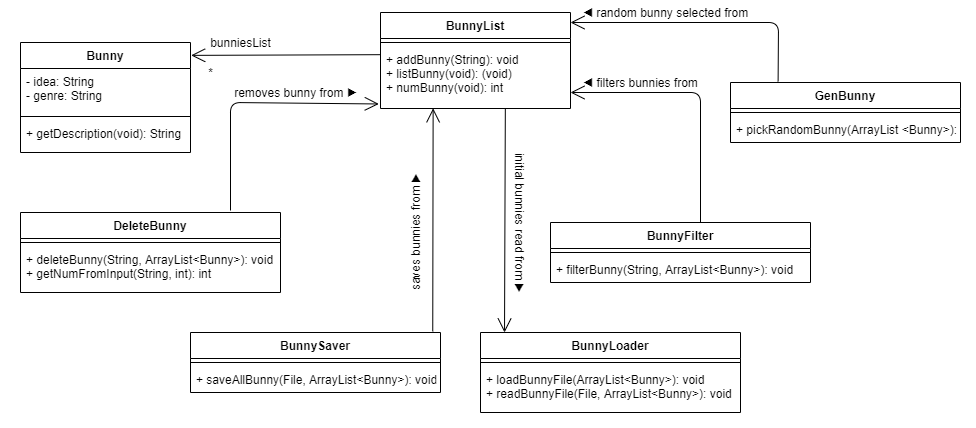

The diagram above was exported from draw.io. Its source (the exported page's mxGraphModel, read from the mxfile embedded in the PNG):
<mxGraphModel dx="1221" dy="645" grid="1" gridSize="10" guides="1" tooltips="1" connect="1" arrows="1" fold="1" page="1" pageScale="1" pageWidth="850" pageHeight="1100" math="0" shadow="0">
  <root>
    <mxCell id="0" />
    <mxCell id="1" parent="0" />
    <mxCell id="l8rBl9v-V3lFfqPc8A9V-1" value="BunnyFilter" style="swimlane;fontStyle=1;align=center;verticalAlign=top;childLayout=stackLayout;horizontal=1;startSize=26;horizontalStack=0;resizeParent=1;resizeParentMax=0;resizeLast=0;collapsible=1;marginBottom=0;" vertex="1" parent="1">
      <mxGeometry x="550" y="310" width="260" height="60" as="geometry" />
    </mxCell>
    <mxCell id="l8rBl9v-V3lFfqPc8A9V-2" value="" style="line;strokeWidth=1;fillColor=none;align=left;verticalAlign=middle;spacingTop=-1;spacingLeft=3;spacingRight=3;rotatable=0;labelPosition=right;points=[];portConstraint=eastwest;" vertex="1" parent="l8rBl9v-V3lFfqPc8A9V-1">
      <mxGeometry y="26" width="260" height="8" as="geometry" />
    </mxCell>
    <mxCell id="l8rBl9v-V3lFfqPc8A9V-3" value="+ filterBunny(String, ArrayList&lt;Bunny&gt;): void" style="text;strokeColor=none;fillColor=none;align=left;verticalAlign=top;spacingLeft=4;spacingRight=4;overflow=hidden;rotatable=0;points=[[0,0.5],[1,0.5]];portConstraint=eastwest;" vertex="1" parent="l8rBl9v-V3lFfqPc8A9V-1">
      <mxGeometry y="34" width="260" height="26" as="geometry" />
    </mxCell>
    <mxCell id="l8rBl9v-V3lFfqPc8A9V-4" value="Bunny" style="swimlane;fontStyle=1;align=center;verticalAlign=top;childLayout=stackLayout;horizontal=1;startSize=26;horizontalStack=0;resizeParent=1;resizeParentMax=0;resizeLast=0;collapsible=1;marginBottom=0;" vertex="1" parent="1">
      <mxGeometry x="20" y="130" width="170" height="110" as="geometry" />
    </mxCell>
    <mxCell id="l8rBl9v-V3lFfqPc8A9V-5" value="- idea: String &#10;- genre: String&#10;" style="text;strokeColor=none;fillColor=none;align=left;verticalAlign=top;spacingLeft=4;spacingRight=4;overflow=hidden;rotatable=0;points=[[0,0.5],[1,0.5]];portConstraint=eastwest;" vertex="1" parent="l8rBl9v-V3lFfqPc8A9V-4">
      <mxGeometry y="26" width="170" height="44" as="geometry" />
    </mxCell>
    <mxCell id="l8rBl9v-V3lFfqPc8A9V-6" value="" style="line;strokeWidth=1;fillColor=none;align=left;verticalAlign=middle;spacingTop=-1;spacingLeft=3;spacingRight=3;rotatable=0;labelPosition=right;points=[];portConstraint=eastwest;" vertex="1" parent="l8rBl9v-V3lFfqPc8A9V-4">
      <mxGeometry y="70" width="170" height="8" as="geometry" />
    </mxCell>
    <mxCell id="l8rBl9v-V3lFfqPc8A9V-7" value="+ getDescription(void): String" style="text;strokeColor=none;fillColor=none;align=left;verticalAlign=top;spacingLeft=4;spacingRight=4;overflow=hidden;rotatable=0;points=[[0,0.5],[1,0.5]];portConstraint=eastwest;" vertex="1" parent="l8rBl9v-V3lFfqPc8A9V-4">
      <mxGeometry y="78" width="170" height="32" as="geometry" />
    </mxCell>
    <mxCell id="l8rBl9v-V3lFfqPc8A9V-8" value="BunnyList" style="swimlane;fontStyle=1;align=center;verticalAlign=top;childLayout=stackLayout;horizontal=1;startSize=26;horizontalStack=0;resizeParent=1;resizeParentMax=0;resizeLast=0;collapsible=1;marginBottom=0;" vertex="1" parent="1">
      <mxGeometry x="380" y="100" width="190" height="96" as="geometry" />
    </mxCell>
    <mxCell id="l8rBl9v-V3lFfqPc8A9V-10" value="" style="line;strokeWidth=1;fillColor=none;align=left;verticalAlign=middle;spacingTop=-1;spacingLeft=3;spacingRight=3;rotatable=0;labelPosition=right;points=[];portConstraint=eastwest;" vertex="1" parent="l8rBl9v-V3lFfqPc8A9V-8">
      <mxGeometry y="26" width="190" height="8" as="geometry" />
    </mxCell>
    <mxCell id="l8rBl9v-V3lFfqPc8A9V-11" value="+ addBunny(String): void&#10;+ listBunny(void): (void)&#10;+ numBunny(void): int" style="text;strokeColor=none;fillColor=none;align=left;verticalAlign=top;spacingLeft=4;spacingRight=4;overflow=hidden;rotatable=0;points=[[0,0.5],[1,0.5]];portConstraint=eastwest;" vertex="1" parent="l8rBl9v-V3lFfqPc8A9V-8">
      <mxGeometry y="34" width="190" height="62" as="geometry" />
    </mxCell>
    <mxCell id="l8rBl9v-V3lFfqPc8A9V-12" value="" style="endArrow=open;endFill=1;endSize=12;html=1;entryX=1.004;entryY=0.117;entryDx=0;entryDy=0;entryPerimeter=0;exitX=-0.002;exitY=0.132;exitDx=0;exitDy=0;exitPerimeter=0;" edge="1" parent="1" source="l8rBl9v-V3lFfqPc8A9V-11" target="l8rBl9v-V3lFfqPc8A9V-4">
      <mxGeometry width="160" relative="1" as="geometry">
        <mxPoint x="316" y="144" as="sourcePoint" />
        <mxPoint x="380" y="270" as="targetPoint" />
      </mxGeometry>
    </mxCell>
    <mxCell id="l8rBl9v-V3lFfqPc8A9V-13" value="" style="endArrow=open;endFill=1;endSize=12;html=1;entryX=1;entryY=0.742;entryDx=0;entryDy=0;entryPerimeter=0;" edge="1" parent="1" target="l8rBl9v-V3lFfqPc8A9V-11">
      <mxGeometry width="160" relative="1" as="geometry">
        <mxPoint x="700" y="310" as="sourcePoint" />
        <mxPoint x="509" y="200.99800000000005" as="targetPoint" />
        <Array as="points">
          <mxPoint x="700" y="180" />
        </Array>
      </mxGeometry>
    </mxCell>
    <mxCell id="l8rBl9v-V3lFfqPc8A9V-14" value="" style="endArrow=open;endFill=1;endSize=12;html=1;entryX=-0.009;entryY=0.927;entryDx=0;entryDy=0;entryPerimeter=0;" edge="1" parent="1" target="l8rBl9v-V3lFfqPc8A9V-11">
      <mxGeometry width="160" relative="1" as="geometry">
        <mxPoint x="230" y="298" as="sourcePoint" />
        <mxPoint x="385.97" y="239.02999999999997" as="targetPoint" />
        <Array as="points">
          <mxPoint x="230" y="190" />
        </Array>
      </mxGeometry>
    </mxCell>
    <mxCell id="l8rBl9v-V3lFfqPc8A9V-15" value="DeleteBunny" style="swimlane;fontStyle=1;align=center;verticalAlign=top;childLayout=stackLayout;horizontal=1;startSize=26;horizontalStack=0;resizeParent=1;resizeParentMax=0;resizeLast=0;collapsible=1;marginBottom=0;" vertex="1" parent="1">
      <mxGeometry x="20" y="300" width="260" height="80" as="geometry" />
    </mxCell>
    <mxCell id="l8rBl9v-V3lFfqPc8A9V-16" value="" style="line;strokeWidth=1;fillColor=none;align=left;verticalAlign=middle;spacingTop=-1;spacingLeft=3;spacingRight=3;rotatable=0;labelPosition=right;points=[];portConstraint=eastwest;" vertex="1" parent="l8rBl9v-V3lFfqPc8A9V-15">
      <mxGeometry y="26" width="260" height="8" as="geometry" />
    </mxCell>
    <mxCell id="l8rBl9v-V3lFfqPc8A9V-17" value="+ deleteBunny(String, ArrayList&lt;Bunny&gt;): void&#10;+ getNumFromInput(String, int): int" style="text;strokeColor=none;fillColor=none;align=left;verticalAlign=top;spacingLeft=4;spacingRight=4;overflow=hidden;rotatable=0;points=[[0,0.5],[1,0.5]];portConstraint=eastwest;" vertex="1" parent="l8rBl9v-V3lFfqPc8A9V-15">
      <mxGeometry y="34" width="260" height="46" as="geometry" />
    </mxCell>
    <mxCell id="l8rBl9v-V3lFfqPc8A9V-18" value="BunnySaver" style="swimlane;fontStyle=1;align=center;verticalAlign=top;childLayout=stackLayout;horizontal=1;startSize=26;horizontalStack=0;resizeParent=1;resizeParentMax=0;resizeLast=0;collapsible=1;marginBottom=0;" vertex="1" parent="1">
      <mxGeometry x="190" y="420" width="250" height="60" as="geometry" />
    </mxCell>
    <mxCell id="l8rBl9v-V3lFfqPc8A9V-19" value="" style="line;strokeWidth=1;fillColor=none;align=left;verticalAlign=middle;spacingTop=-1;spacingLeft=3;spacingRight=3;rotatable=0;labelPosition=right;points=[];portConstraint=eastwest;" vertex="1" parent="l8rBl9v-V3lFfqPc8A9V-18">
      <mxGeometry y="26" width="250" height="8" as="geometry" />
    </mxCell>
    <mxCell id="l8rBl9v-V3lFfqPc8A9V-20" value="+ saveAllBunny(File, ArrayList&lt;Bunny&gt;): void" style="text;strokeColor=none;fillColor=none;align=left;verticalAlign=top;spacingLeft=4;spacingRight=4;overflow=hidden;rotatable=0;points=[[0,0.5],[1,0.5]];portConstraint=eastwest;" vertex="1" parent="l8rBl9v-V3lFfqPc8A9V-18">
      <mxGeometry y="34" width="250" height="26" as="geometry" />
    </mxCell>
    <mxCell id="l8rBl9v-V3lFfqPc8A9V-21" value="" style="endArrow=open;endFill=1;endSize=12;html=1;entryX=0.227;entryY=-0.006;entryDx=0;entryDy=0;entryPerimeter=0;exitX=0.657;exitY=1.004;exitDx=0;exitDy=0;exitPerimeter=0;" edge="1" parent="1" source="l8rBl9v-V3lFfqPc8A9V-11">
      <mxGeometry width="160" relative="1" as="geometry">
        <mxPoint x="504" y="199" as="sourcePoint" />
        <mxPoint x="504.0200000000002" y="419.9999999999999" as="targetPoint" />
      </mxGeometry>
    </mxCell>
    <mxCell id="l8rBl9v-V3lFfqPc8A9V-22" value="BunnyLoader" style="swimlane;fontStyle=1;align=center;verticalAlign=top;childLayout=stackLayout;horizontal=1;startSize=26;horizontalStack=0;resizeParent=1;resizeParentMax=0;resizeLast=0;collapsible=1;marginBottom=0;" vertex="1" parent="1">
      <mxGeometry x="480" y="420" width="260" height="80" as="geometry">
        <mxRectangle x="480" y="420" width="110" height="26" as="alternateBounds" />
      </mxGeometry>
    </mxCell>
    <mxCell id="l8rBl9v-V3lFfqPc8A9V-23" value="" style="line;strokeWidth=1;fillColor=none;align=left;verticalAlign=middle;spacingTop=-1;spacingLeft=3;spacingRight=3;rotatable=0;labelPosition=right;points=[];portConstraint=eastwest;" vertex="1" parent="l8rBl9v-V3lFfqPc8A9V-22">
      <mxGeometry y="26" width="260" height="8" as="geometry" />
    </mxCell>
    <mxCell id="l8rBl9v-V3lFfqPc8A9V-24" value="+ loadBunnyFile(ArrayList&lt;Bunny&gt;): void&#10;+ readBunnyFile(File, ArrayList&lt;Bunny&gt;): void" style="text;strokeColor=none;fillColor=none;align=left;verticalAlign=top;spacingLeft=4;spacingRight=4;overflow=hidden;rotatable=0;points=[[0,0.5],[1,0.5]];portConstraint=eastwest;" vertex="1" parent="l8rBl9v-V3lFfqPc8A9V-22">
      <mxGeometry y="34" width="260" height="46" as="geometry" />
    </mxCell>
    <mxCell id="l8rBl9v-V3lFfqPc8A9V-25" value="" style="endArrow=open;endFill=1;endSize=12;html=1;entryX=0.277;entryY=0.997;entryDx=0;entryDy=0;entryPerimeter=0;exitX=0.969;exitY=-0.019;exitDx=0;exitDy=0;exitPerimeter=0;" edge="1" parent="1" target="l8rBl9v-V3lFfqPc8A9V-11" source="l8rBl9v-V3lFfqPc8A9V-18">
      <mxGeometry width="160" relative="1" as="geometry">
        <mxPoint x="390" y="488" as="sourcePoint" />
        <mxPoint x="520" y="380" as="targetPoint" />
      </mxGeometry>
    </mxCell>
    <mxCell id="l8rBl9v-V3lFfqPc8A9V-26" value="GenBunny" style="swimlane;fontStyle=1;align=center;verticalAlign=top;childLayout=stackLayout;horizontal=1;startSize=26;horizontalStack=0;resizeParent=1;resizeParentMax=0;resizeLast=0;collapsible=1;marginBottom=0;" vertex="1" parent="1">
      <mxGeometry x="730" y="170" width="230" height="60" as="geometry" />
    </mxCell>
    <mxCell id="l8rBl9v-V3lFfqPc8A9V-28" value="" style="line;strokeWidth=1;fillColor=none;align=left;verticalAlign=middle;spacingTop=-1;spacingLeft=3;spacingRight=3;rotatable=0;labelPosition=right;points=[];portConstraint=eastwest;" vertex="1" parent="l8rBl9v-V3lFfqPc8A9V-26">
      <mxGeometry y="26" width="230" height="8" as="geometry" />
    </mxCell>
    <mxCell id="l8rBl9v-V3lFfqPc8A9V-29" value="+ pickRandomBunny(ArrayList &lt;Bunny&gt;): void " style="text;strokeColor=none;fillColor=none;align=left;verticalAlign=top;spacingLeft=4;spacingRight=4;overflow=hidden;rotatable=0;points=[[0,0.5],[1,0.5]];portConstraint=eastwest;" vertex="1" parent="l8rBl9v-V3lFfqPc8A9V-26">
      <mxGeometry y="34" width="230" height="26" as="geometry" />
    </mxCell>
    <mxCell id="l8rBl9v-V3lFfqPc8A9V-30" value="" style="endArrow=open;endFill=1;endSize=12;html=1;exitX=0.207;exitY=-0.019;exitDx=0;exitDy=0;exitPerimeter=0;" edge="1" parent="1" source="l8rBl9v-V3lFfqPc8A9V-26">
      <mxGeometry width="160" relative="1" as="geometry">
        <mxPoint x="432" y="431" as="sourcePoint" />
        <mxPoint x="570" y="110" as="targetPoint" />
        <Array as="points">
          <mxPoint x="778" y="110" />
        </Array>
      </mxGeometry>
    </mxCell>
    <mxCell id="l8rBl9v-V3lFfqPc8A9V-31" value="&lt;span style=&quot;text-align: left&quot;&gt;bunniesList&lt;/span&gt;" style="text;html=1;align=center;verticalAlign=middle;resizable=0;points=[];autosize=1;" vertex="1" parent="1">
      <mxGeometry x="200" y="120" width="80" height="20" as="geometry" />
    </mxCell>
    <mxCell id="l8rBl9v-V3lFfqPc8A9V-39" value="*" style="text;html=1;align=center;verticalAlign=middle;resizable=0;points=[];autosize=1;" vertex="1" parent="1">
      <mxGeometry x="200" y="150" width="20" height="20" as="geometry" />
    </mxCell>
    <mxCell id="l8rBl9v-V3lFfqPc8A9V-40" value="saves bunnies from ▶" style="text;html=1;align=center;verticalAlign=middle;resizable=0;points=[];autosize=1;rotation=-90;" vertex="1" parent="1">
      <mxGeometry x="350" y="310" width="130" height="20" as="geometry" />
    </mxCell>
    <mxCell id="l8rBl9v-V3lFfqPc8A9V-41" value="initial bunnies read from&amp;nbsp;▶" style="text;html=1;align=center;verticalAlign=middle;resizable=0;points=[];autosize=1;rotation=90;" vertex="1" parent="1">
      <mxGeometry x="440" y="300.48" width="160" height="20" as="geometry" />
    </mxCell>
    <mxCell id="l8rBl9v-V3lFfqPc8A9V-42" value="removes bunny from ▶" style="text;html=1;align=center;verticalAlign=middle;resizable=0;points=[];autosize=1;rotation=0;" vertex="1" parent="1">
      <mxGeometry x="225" y="170" width="140" height="20" as="geometry" />
    </mxCell>
    <mxCell id="l8rBl9v-V3lFfqPc8A9V-43" value="◀ filters bunnies from" style="text;html=1;align=center;verticalAlign=middle;resizable=0;points=[];autosize=1;rotation=0;" vertex="1" parent="1">
      <mxGeometry x="575" y="160" width="130" height="20" as="geometry" />
    </mxCell>
    <mxCell id="l8rBl9v-V3lFfqPc8A9V-44" value="◀ random bunny selected from" style="text;html=1;align=center;verticalAlign=middle;resizable=0;points=[];autosize=1;rotation=0;" vertex="1" parent="1">
      <mxGeometry x="575" y="90" width="180" height="20" as="geometry" />
    </mxCell>
    <mxCell id="l8rBl9v-V3lFfqPc8A9V-46" value="" style="ellipse;whiteSpace=wrap;html=1;" vertex="1" parent="1">
      <mxGeometry y="40" width="20" height="20" as="geometry" />
    </mxCell>
    <mxCell id="l8rBl9v-V3lFfqPc8A9V-47" value="" style="ellipse;whiteSpace=wrap;html=1;" vertex="1" parent="1">
      <mxGeometry x="1000" y="540" width="20" height="20" as="geometry" />
    </mxCell>
  </root>
</mxGraphModel>